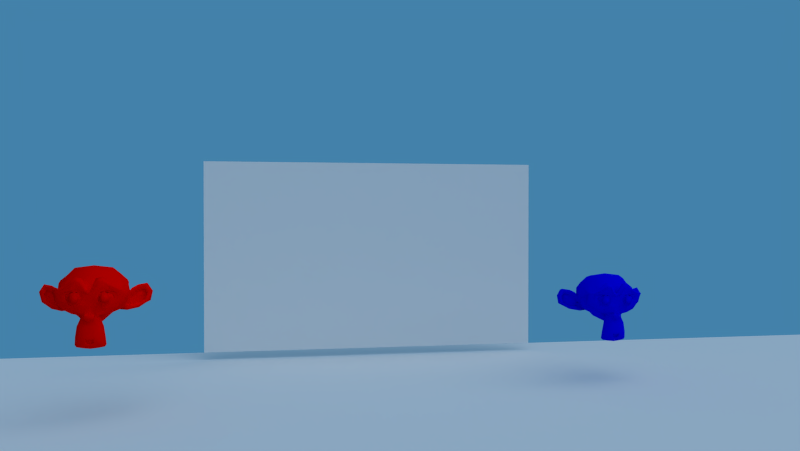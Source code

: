 # Source: ImageViewport.blend  (saved by Blender 2.78.4; exported with 4.5.12 LTS)
import bpy
from mathutils import Matrix  # noqa: F401  (used for matrix-valued properties, if any)

bpy.ops.wm.read_factory_settings(use_empty=True)
scene = bpy.context.scene
scene.name = 'Scene'

# ---- collections
col_collection_1 = bpy.data.collections.new('Collection 1'); scene.collection.children.link(col_collection_1)

# ---- materials (node trees are filled in below, after node groups)
mat_material_001 = bpy.data.materials.new('Material.001')
mat_material_001.alpha_threshold = 0.0
mat_material_001.use_transparent_shadow = False
mat_material_001.diffuse_color = (1.0, 0.0, 0.0, 1.0)
mat_material_001.roughness = 0.5
mat_material_001.line_color = (0.0, 0.0, 0.0, 1.0)
mat_material_002 = bpy.data.materials.new('Material.002')
mat_material_002.alpha_threshold = 0.0
mat_material_002.use_transparent_shadow = False
mat_material_002.diffuse_color = (0.0, 0.0, 0.8, 1.0)
mat_material_002.roughness = 0.5
mat_material_002.line_color = (0.0, 0.0, 0.0, 1.0)
mat_screen = bpy.data.materials.new('Screen')
mat_screen.alpha_threshold = 0.0
mat_screen.use_transparent_shadow = False
mat_screen.roughness = 0.5
mat_screen.line_color = (0.0, 0.0, 0.0, 1.0)
mat_floor = bpy.data.materials.new('Floor')
mat_floor.alpha_threshold = 0.0
mat_floor.use_transparent_shadow = False
mat_floor.roughness = 0.5
mat_floor.line_color = (0.0, 0.0, 0.0, 1.0)

# ---- material node trees

# ---- world
world_world = bpy.data.worlds.new('World'); scene.world = world_world
world_world.color = (0.05656, 0.2208, 0.4)
world_world.use_sun_shadow = False
world_world.sun_shadow_jitter_overblur = 0.0
world_world.cycles.sampling_method = 'NONE'
world_world.cycles.sample_map_resolution = 256

# ---- cameras
cam_camera = bpy.data.cameras.new('Camera')
cam_camera.passepartout_alpha = 0.2
cam_camera.clip_end = 100.0
cam_camera.lens = 35.0
cam_camera.sensor_width = 32.0
cam_camera.sensor_height = 18.0
cam_camera.ortho_scale = 7.314
cam_camera.show_passepartout = False
cam_camera.show_safe_areas = True
cam_camera.dof.focus_distance = 0.0
cam_camera.dof.aperture_fstop = 128.0

# ---- lights
light_spot_001 = bpy.data.lights.new('Spot.001', 'SUN')
light_spot_001.transmission_factor = 0.0
light_spot_001.cutoff_distance = 30.0
light_spot_001.angle = 1.571
light_spot_001.energy = 1.0
light_spot_001.shadow_buffer_clip_start = 1.001
light_spot_001.shadow_soft_size = 1.0
light_spot_001.shadow_cascade_max_distance = 1000.0
light_spot_001.cycles.use_multiple_importance_sampling = False

# ---- meshes
me_suzanne_001 = bpy.data.meshes.new('Suzanne.001')
me_suzanne_001.from_pydata([(0.4375, -0.3709, 0.4226), (-0.4375, -0.3709, 0.4226), (0.5, -0.2928, 0.3523), (-0.5, -0.2928, 0.3523), (0.5469, -0.1834, 0.3132), (-0.5469, -0.1834, 0.3132), (0.3516, -0.2225, 0.2351), (-0.3516, -0.2225, 0.2351), (0.3516, -0.3241, 0.2898), (-0.3516, -0.3241, 0.2898), (0.3516, -0.3866, 0.3913), (-0.3516, -0.3866, 0.3913), (0.2734, -0.4022, 0.4226), (-0.2734, -0.4022, 0.4226), (0.2031, -0.3475, 0.3523), (-0.2031, -0.3475, 0.3523), (0.1562, -0.2537, 0.3132), (-0.1562, -0.2537, 0.3132), (0.07812, -0.2616, 0.5007), (-0.07812, -0.2616, 0.5007), (0.1406, -0.3475, 0.5007), (-0.1406, -0.3475, 0.5007), (0.2422, -0.4022, 0.5007), (-0.2422, -0.4022, 0.5007), (0.2734, -0.4022, 0.5867), (-0.2734, -0.4022, 0.5867), (0.2031, -0.3475, 0.6492), (-0.2031, -0.3475, 0.6492), (0.1562, -0.2537, 0.696), (-0.1562, -0.2537, 0.696), (0.3516, -0.2225, 0.7742), (-0.3516, -0.2225, 0.7742), (0.3516, -0.3241, 0.7117), (-0.3516, -0.3241, 0.7117), (0.3516, -0.3866, 0.6179), (-0.3516, -0.3866, 0.6179), (0.4375, -0.3709, 0.5867), (-0.4375, -0.3709, 0.5867), (0.5, -0.2928, 0.6492), (-0.5, -0.2928, 0.6492), (0.5469, -0.1834, 0.696), (-0.5469, -0.1834, 0.696), (0.625, -0.1678, 0.5007), (-0.625, -0.1678, 0.5007), (0.5625, -0.2772, 0.5007), (-0.5625, -0.2772, 0.5007), (0.4688, -0.3631, 0.5007), (-0.4688, -0.3631, 0.5007), (0.4766, -0.3787, 0.5007), (-0.4766, -0.3787, 0.5007), (0.4453, -0.3866, 0.5945), (-0.4453, -0.3866, 0.5945), (0.3516, -0.41, 0.6335), (-0.3516, -0.41, 0.6335), (0.2656, -0.4256, 0.5945), (-0.2656, -0.4256, 0.5945), (0.2266, -0.4256, 0.5007), (-0.2266, -0.4256, 0.5007), (0.2656, -0.4256, 0.4148), (-0.2656, -0.4256, 0.4148), (0.3516, -0.4334, 0.5007), (-0.3516, -0.4334, 0.5007), (0.3516, -0.41, 0.3757), (-0.3516, -0.41, 0.3757), (0.4453, -0.3866, 0.4148), (-0.4453, -0.3866, 0.4148), (0.0, -0.3475, 0.6882), (0.0, -0.4256, 0.6101), (0.0, -0.3397, -0.4212), (0.0, -0.3866, -0.06178), (0.0, -0.4022, 0.07104), (0.0, -0.3241, -0.5149), (0.0, -0.2069, 0.6648), (0.0, -0.1756, 0.8288), (0.0, 0.9416, 1.157), (0.0, 1.246, 0.821), (0.0, 1.223, 0.3288), (0.0, 0.7463, -0.1243), (0.2031, -0.1678, 0.07104), (-0.2031, -0.1678, 0.07104), (0.3125, -0.1756, -0.179), (-0.3125, -0.1756, -0.179), (0.3516, -0.1756, -0.4368), (-0.3516, -0.1756, -0.4368), (0.3672, -0.1366, -0.6321), (-0.3672, -0.1366, -0.6321), (0.3281, -0.1287, -0.6868), (-0.3281, -0.1287, -0.6868), (0.1797, -0.16, -0.7102), (-0.1797, -0.16, -0.7102), (0.0, -0.1834, -0.7258), (0.4375, -0.1366, 0.1179), (-0.4375, -0.1366, 0.1179), (0.6328, -0.1444, 0.2195), (-0.6328, -0.1444, 0.2195), (0.8281, -0.05062, 0.407), (-0.8281, -0.05062, 0.407), (0.8594, -0.1991, 0.6882), (-0.8594, -0.1991, 0.6882), (0.7109, -0.2303, 0.7429), (-0.7109, -0.2303, 0.7429), (0.4922, -0.2928, 0.8601), (-0.4922, -0.2928, 0.8601), (0.3203, -0.3397, 1.016), (-0.3203, -0.3397, 1.016), (0.1562, -0.3631, 0.9773), (-0.1562, -0.3631, 0.9773), (0.0625, -0.3553, 0.7507), (-0.0625, -0.3553, 0.7507), (0.1641, -0.3787, 0.6726), (-0.1641, -0.3787, 0.6726), (0.125, -0.3709, 0.5632), (-0.125, -0.3709, 0.5632), (0.2031, -0.3475, 0.3523), (-0.2031, -0.3475, 0.3523), (0.375, -0.3084, 0.2742), (-0.375, -0.3084, 0.2742), (0.4922, -0.2772, 0.321), (-0.4922, -0.2772, 0.321), (0.625, -0.2537, 0.446), (-0.625, -0.2537, 0.446), (0.6406, -0.2537, 0.5554), (-0.6406, -0.2537, 0.5554), (0.6016, -0.2694, 0.6335), (-0.6016, -0.2694, 0.6335), (0.4297, -0.3241, 0.696), (-0.4297, -0.3241, 0.696), (0.25, -0.3631, 0.7273), (-0.25, -0.3631, 0.7273), (0.0, -0.3397, -0.5071), (0.1094, -0.3397, -0.4602), (-0.1094, -0.3397, -0.4602), (0.1172, -0.3162, -0.5774), (-0.1172, -0.3162, -0.5774), (0.0625, -0.3006, -0.6243), (-0.0625, -0.3006, -0.6243), (0.0, -0.2928, -0.6321), (0.0, -0.3553, 0.06322), (0.0, -0.3475, 0.1179), (0.1016, -0.3475, 0.1101), (-0.1016, -0.3475, 0.1101), (0.125, -0.3553, 0.03197), (-0.125, -0.3553, 0.03197), (0.08594, -0.3475, -0.03053), (-0.08594, -0.3475, -0.03053), (0.3984, -0.2772, 0.2117), (-0.3984, -0.2772, 0.2117), (0.6172, -0.2303, 0.3132), (-0.6172, -0.2303, 0.3132), (0.7266, -0.2069, 0.4617), (-0.7266, -0.2069, 0.4617), (0.7422, -0.2616, 0.6335), (-0.7422, -0.2616, 0.6335), (0.6875, -0.3319, 0.6726), (-0.6875, -0.3319, 0.6726), (0.4375, -0.4022, 0.8054), (-0.4375, -0.4022, 0.8054), (0.3125, -0.4412, 0.8992), (-0.3125, -0.4412, 0.8992), (0.2031, -0.4569, 0.8757), (-0.2031, -0.4569, 0.8757), (0.1016, -0.4491, 0.6882), (-0.1016, -0.4491, 0.6882), (0.125, -0.4178, 0.157), (-0.125, -0.4178, 0.157), (0.2109, -0.3162, -0.1868), (-0.2109, -0.3162, -0.1868), (0.25, -0.2928, -0.4446), (-0.25, -0.2928, -0.4446), (0.2656, -0.2694, -0.5618), (-0.2656, -0.2694, -0.5618), (0.2344, -0.2381, -0.6555), (-0.2344, -0.2381, -0.6555), (0.1641, -0.2381, -0.6712), (-0.1641, -0.2381, -0.6712), (0.0, -0.2459, -0.6868), (0.0, -0.3319, 0.3054), (0.0, -0.3709, 0.4695), (0.3281, -0.3475, 0.7351), (-0.3281, -0.3475, 0.7351), (0.1641, -0.3553, 0.3992), (-0.1641, -0.3553, 0.3992), (0.1328, -0.3631, 0.4695), (-0.1328, -0.3631, 0.4695), (0.1172, -0.3397, -0.429), (-0.1172, -0.3397, -0.429), (0.07812, -0.3553, -0.1868), (-0.07812, -0.3553, -0.1868), (0.0, -0.3553, -0.1868), (0.0, -0.3475, -0.06959), (0.09375, -0.3866, -0.0149), (-0.09375, -0.3866, -0.0149), (0.1328, -0.4022, 0.03197), (-0.1328, -0.4022, 0.03197), (0.1094, -0.3866, 0.1257), (-0.1094, -0.3866, 0.1257), (0.03906, -0.3866, 0.1335), (-0.03906, -0.3866, 0.1335), (0.0, -0.4334, 0.05541), (0.04688, -0.4178, 0.1101), (-0.04688, -0.4178, 0.1101), (0.09375, -0.4178, 0.1023), (-0.09375, -0.4178, 0.1023), (0.1094, -0.4334, 0.03197), (-0.1094, -0.4334, 0.03197), (0.07812, -0.41, 0.008537), (-0.07812, -0.41, 0.008537), (0.0, -0.41, -0.03053), (0.2578, -0.16, -0.05396), (-0.2578, -0.16, -0.05396), (0.1641, -0.3162, 0.01635), (-0.1641, -0.3162, 0.01635), (0.1797, -0.3162, -0.05396), (-0.1797, -0.3162, -0.05396), (0.2344, -0.16, 0.008537), (-0.2344, -0.16, 0.008537), (0.0, -0.2928, -0.6165), (0.04688, -0.2928, -0.6087), (-0.04688, -0.2928, -0.6087), (0.09375, -0.3162, -0.5618), (-0.09375, -0.3162, -0.5618), (0.09375, -0.3319, -0.4837), (-0.09375, -0.3319, -0.4837), (0.0, -0.2616, -0.5227), (0.09375, -0.2694, -0.4915), (-0.09375, -0.2694, -0.4915), (0.09375, -0.2459, -0.554), (-0.09375, -0.2459, -0.554), (0.04688, -0.2381, -0.593), (-0.04688, -0.2381, -0.593), (0.0, -0.2381, -0.6008), (0.1719, -0.3866, 0.4773), (-0.1719, -0.3866, 0.4773), (0.1875, -0.3787, 0.4148), (-0.1875, -0.3787, 0.4148), (0.3359, -0.3631, 0.6882), (-0.3359, -0.3631, 0.6882), (0.2734, -0.3787, 0.6804), (-0.2734, -0.3787, 0.6804), (0.4219, -0.3787, 0.657), (-0.4219, -0.3787, 0.657), (0.5625, -0.3006, 0.6101), (-0.5625, -0.3006, 0.6101), (0.5859, -0.2928, 0.5476), (-0.5859, -0.2928, 0.5476), (0.5781, -0.285, 0.4538), (-0.5781, -0.285, 0.4538), (0.4766, -0.3241, 0.3601), (-0.4766, -0.3241, 0.3601), (0.375, -0.3475, 0.321), (-0.375, -0.3475, 0.321), (0.2266, -0.3866, 0.3679), (-0.2266, -0.3866, 0.3679), (0.1797, -0.3866, 0.5554), (-0.1797, -0.3866, 0.5554), (0.2109, -0.3866, 0.6335), (-0.2109, -0.3866, 0.6335), (0.2344, -0.3631, 0.6179), (-0.2344, -0.3631, 0.6179), (0.1953, -0.3631, 0.5554), (-0.1953, -0.3631, 0.5554), (0.2422, -0.3631, 0.3835), (-0.2422, -0.3631, 0.3835), (0.375, -0.3319, 0.3445), (-0.375, -0.3319, 0.3445), (0.4609, -0.3084, 0.3757), (-0.4609, -0.3084, 0.3757), (0.5469, -0.2772, 0.4695), (-0.5469, -0.2772, 0.4695), (0.5547, -0.2772, 0.5398), (-0.5547, -0.2772, 0.5398), (0.5312, -0.285, 0.5945), (-0.5312, -0.285, 0.5945), (0.4141, -0.3553, 0.6492), (-0.4141, -0.3553, 0.6492), (0.2812, -0.3709, 0.657), (-0.2812, -0.3709, 0.657), (0.3359, -0.3553, 0.6648), (-0.3359, -0.3553, 0.6648), (0.2031, -0.3553, 0.4304), (-0.2031, -0.3553, 0.4304), (0.1953, -0.3553, 0.4851), (-0.1953, -0.3553, 0.4851), (0.1094, -0.2147, 0.7195), (-0.1094, -0.2147, 0.7195), (0.1953, -0.2225, 0.9226), (-0.1953, -0.2225, 0.9226), (0.3359, -0.1991, 0.946), (-0.3359, -0.1991, 0.946), (0.4844, -0.16, 0.8132), (-0.4844, -0.16, 0.8132), (0.6797, -0.09749, 0.7117), (-0.6797, -0.09749, 0.7117), (0.7969, -0.06624, 0.6648), (-0.7969, -0.06624, 0.6648), (0.7734, 0.01969, 0.4226), (-0.7734, 0.01969, 0.4226), (0.6016, -0.01937, 0.2585), (-0.6016, -0.01937, 0.2585), (0.4375, -0.07406, 0.1648), (-0.4375, -0.07406, 0.1648), (0.0, 0.1056, 1.157), (0.0, 0.4728, 1.243), (0.0, 1.067, 0.06322), (0.0, 0.2072, -0.2024), (0.0, -0.06624, -0.718), (0.0, 0.05094, -0.5462), (0.0, 0.07438, -0.3118), (0.0, 0.1134, -0.2258), (0.8516, 0.34, 0.4929), (-0.8516, 0.34, 0.4929), (0.8594, 0.4416, 0.5788), (-0.8594, 0.4416, 0.5788), (0.7734, 0.8322, 0.5242), (-0.7734, 0.8322, 0.5242), (0.4609, 1.098, 0.696), (-0.4609, 1.098, 0.696), (0.7344, 0.3244, 0.2117), (-0.7344, 0.3244, 0.2117), (0.5938, 0.5588, 0.1335), (-0.5938, 0.5588, 0.1335), (0.6406, 0.8244, 0.2507), (-0.6406, 0.8244, 0.2507), (0.3359, 1.059, 0.3132), (-0.3359, 1.059, 0.3132), (0.2344, -0.01156, -0.09303), (-0.2344, -0.01156, -0.09303), (0.1797, 0.1369, -0.1555), (-0.1797, 0.1369, -0.1555), (0.2891, 0.01188, -0.4524), (-0.2891, 0.01188, -0.4524), (0.25, 0.004068, -0.2415), (-0.25, 0.004068, -0.2415), (0.3281, -0.003745, -0.6555), (-0.3281, -0.003745, -0.6555), (0.1406, 0.02751, -0.4993), (-0.1406, 0.02751, -0.4993), (0.125, 0.03532, -0.2805), (-0.125, 0.03532, -0.2805), (0.1641, -0.04281, -0.6868), (-0.1641, -0.04281, -0.6868), (0.2188, -0.03499, -0.02271), (-0.2188, -0.03499, -0.02271), (0.2109, -0.07406, 0.03197), (-0.2109, -0.07406, 0.03197), (0.2031, -0.1053, 0.08666), (-0.2031, -0.1053, 0.08666), (0.2109, 0.2306, -0.1321), (-0.2109, 0.2306, -0.1321), (0.2969, 0.6603, -0.05396), (-0.2969, 0.6603, -0.05396), (0.3438, 0.9338, 0.1101), (-0.3438, 0.9338, 0.1101), (0.4531, 0.7775, 1.126), (-0.4531, 0.7775, 1.126), (0.4531, 0.465, 1.188), (-0.4531, 0.465, 1.188), (0.4531, 0.1603, 1.11), (-0.4531, 0.1603, 1.11), (0.4609, -0.03499, 0.782), (-0.4609, -0.03499, 0.782), (0.7266, 0.05876, 0.6648), (-0.7266, 0.05876, 0.6648), (0.6328, 0.1134, 0.7117), (-0.6328, 0.1134, 0.7117), (0.6406, 0.34, 0.9617), (-0.6406, 0.34, 0.9617), (0.7969, 0.2697, 0.821), (-0.7969, 0.2697, 0.821), (0.7969, 0.5119, 0.8757), (-0.7969, 0.5119, 0.8757), (0.6406, 0.59, 1.009), (-0.6406, 0.59, 1.009), (0.6406, 0.84, 0.9382), (-0.6406, 0.84, 0.9382), (0.7969, 0.7541, 0.7976), (-0.7969, 0.7541, 0.7976), (0.6172, 0.9806, 0.5867), (-0.6172, 0.9806, 0.5867), (0.4844, 0.9416, 0.282), (-0.4844, 0.9416, 0.282), (0.8203, 0.5978, 0.5867), (-0.8203, 0.5978, 0.5867), (0.4062, 0.2463, 0.08666), (-0.4062, 0.2463, 0.08666), (0.4297, 0.6056, 0.06322), (-0.4297, 0.6056, 0.06322), (0.8906, 0.6291, 0.6648), (-0.8906, 0.6291, 0.6648), (0.7734, 0.5197, 0.1179), (-0.7734, 0.5197, 0.1179), (1.039, 0.7228, 0.157), (-1.039, 0.7228, 0.157), (1.281, 0.8244, 0.3132), (-1.281, 0.8244, 0.3132), (1.352, 0.8166, 0.5788), (-1.352, 0.8166, 0.5788), (1.234, 0.8166, 0.7663), (-1.234, 0.8166, 0.7663), (1.023, 0.7072, 0.7351), (-1.023, 0.7072, 0.7351), (1.016, 0.6838, 0.6726), (-1.016, 0.6838, 0.6726), (1.188, 0.7853, 0.696), (-1.188, 0.7853, 0.696), (1.266, 0.8009, 0.5476), (-1.266, 0.8009, 0.5476), (1.211, 0.8009, 0.3367), (-1.211, 0.8009, 0.3367), (1.031, 0.6994, 0.2195), (-1.031, 0.6994, 0.2195), (0.8281, 0.5275, 0.1882), (-0.8281, 0.5275, 0.1882), (0.9219, 0.6134, 0.6179), (-0.9219, 0.6134, 0.6179), (0.9453, 0.6838, 0.5632), (-0.9453, 0.6838, 0.5632), (0.8828, 0.6056, 0.2351), (-0.8828, 0.6056, 0.2351), (1.039, 0.7619, 0.2585), (-1.039, 0.7619, 0.2585), (1.188, 0.84, 0.3523), (-1.188, 0.84, 0.3523), (1.234, 0.84, 0.5085), (-1.234, 0.84, 0.5085), (1.172, 0.8322, 0.6179), (-1.172, 0.8322, 0.6179), (1.023, 0.7541, 0.6023), (-1.023, 0.7541, 0.6023), (0.8438, 0.6056, 0.5476), (-0.8438, 0.6056, 0.5476), (0.8359, 0.6681, 0.4304), (-0.8359, 0.6681, 0.4304), (0.7578, 0.6681, 0.3523), (-0.7578, 0.6681, 0.3523), (0.8203, 0.6681, 0.3445), (-0.8203, 0.6681, 0.3445), (0.8438, 0.6681, 0.2742), (-0.8438, 0.6681, 0.2742), (0.8125, 0.6681, 0.2429), (-0.8125, 0.6681, 0.2429), (0.7266, 0.465, 0.2585), (-0.7266, 0.465, 0.2585), (0.7188, 0.5666, 0.2351), (-0.7188, 0.5666, 0.2351), (0.7188, 0.5822, 0.2976), (-0.7188, 0.5822, 0.2976), (0.7969, 0.6056, 0.4617), (-0.7969, 0.6056, 0.4617), (0.8906, 0.6603, 0.5007), (-0.8906, 0.6603, 0.5007), (0.8906, 0.715, 0.4929), (-0.8906, 0.715, 0.4929), (0.8125, 0.715, 0.2429), (-0.8125, 0.715, 0.2429), (0.8516, 0.715, 0.2742), (-0.8516, 0.715, 0.2742), (0.8281, 0.715, 0.3367), (-0.8281, 0.715, 0.3367), (0.7656, 0.715, 0.3523), (-0.7656, 0.715, 0.3523), (0.8438, 0.715, 0.4304), (-0.8438, 0.715, 0.4304), (1.039, 0.8088, 0.5867), (-1.039, 0.8088, 0.5867), (1.188, 0.8791, 0.6023), (-1.188, 0.8791, 0.6023), (1.258, 0.8869, 0.5007), (-1.258, 0.8869, 0.5007), (1.211, 0.8791, 0.3445), (-1.211, 0.8791, 0.3445), (1.047, 0.8166, 0.2585), (-1.047, 0.8166, 0.2585), (0.8828, 0.6603, 0.2429), (-0.8828, 0.6603, 0.2429), (0.9531, 0.7384, 0.5476), (-0.9531, 0.7384, 0.5476), (0.8906, 0.7228, 0.3679), (-0.8906, 0.7228, 0.3679), (0.9375, 0.7306, 0.321), (-0.9375, 0.7306, 0.321), (1.0, 0.7619, 0.3835), (-1.0, 0.7619, 0.3835), (0.9609, 0.7463, 0.4304), (-0.9609, 0.7463, 0.4304), (1.016, 0.7697, 0.4929), (-1.016, 0.7697, 0.4929), (1.055, 0.7775, 0.446), (-1.055, 0.7775, 0.446), (1.109, 0.7853, 0.4695), (-1.109, 0.7853, 0.4695), (1.086, 0.7853, 0.532), (-1.086, 0.7853, 0.532), (1.023, 0.8791, 0.696), (-1.023, 0.8791, 0.696), (1.25, 0.9416, 0.7273), (-1.25, 0.9416, 0.7273), (1.367, 0.8947, 0.5554), (-1.367, 0.8947, 0.5554), (1.312, 0.9259, 0.3132), (-1.312, 0.9259, 0.3132), (1.039, 0.8869, 0.1726), (-1.039, 0.8869, 0.1726), (0.7891, 0.7228, 0.1335), (-0.7891, 0.7228, 0.1335), (0.8594, 0.7775, 0.6413), (-0.8594, 0.7775, 0.6413)], [], [(46, 0, 2, 44), (3, 1, 47, 45), (44, 2, 4, 42), (5, 3, 45, 43), (2, 8, 6, 4), (7, 9, 3, 5), (0, 10, 8, 2), (9, 11, 1, 3), (10, 12, 14, 8), (15, 13, 11, 9), (8, 14, 16, 6), (17, 15, 9, 7), (14, 20, 18, 16), (19, 21, 15, 17), (12, 22, 20, 14), (21, 23, 13, 15), (22, 24, 26, 20), (27, 25, 23, 21), (20, 26, 28, 18), (29, 27, 21, 19), (26, 32, 30, 28), (31, 33, 27, 29), (24, 34, 32, 26), (33, 35, 25, 27), (34, 36, 38, 32), (39, 37, 35, 33), (32, 38, 40, 30), (41, 39, 33, 31), (38, 44, 42, 40), (43, 45, 39, 41), (36, 46, 44, 38), (45, 47, 37, 39), (46, 36, 50, 48), (51, 37, 47, 49), (36, 34, 52, 50), (53, 35, 37, 51), (34, 24, 54, 52), (55, 25, 35, 53), (24, 22, 56, 54), (57, 23, 25, 55), (22, 12, 58, 56), (59, 13, 23, 57), (12, 10, 62, 58), (63, 11, 13, 59), (10, 0, 64, 62), (65, 1, 11, 63), (0, 46, 48, 64), (49, 47, 1, 65), (60, 64, 48), (49, 65, 61), (62, 64, 60), (61, 65, 63), (60, 58, 62), (63, 59, 61), (60, 56, 58), (59, 57, 61), (60, 54, 56), (57, 55, 61), (60, 52, 54), (55, 53, 61), (60, 50, 52), (53, 51, 61), (60, 48, 50), (51, 49, 61), (88, 173, 175, 90), (175, 174, 89, 90), (86, 171, 173, 88), (174, 172, 87, 89), (84, 169, 171, 86), (172, 170, 85, 87), (82, 167, 169, 84), (170, 168, 83, 85), (80, 165, 167, 82), (168, 166, 81, 83), (78, 91, 145, 163), (146, 92, 79, 164), (91, 93, 147, 145), (148, 94, 92, 146), (93, 95, 149, 147), (150, 96, 94, 148), (95, 97, 151, 149), (152, 98, 96, 150), (97, 99, 153, 151), (154, 100, 98, 152), (99, 101, 155, 153), (156, 102, 100, 154), (101, 103, 157, 155), (158, 104, 102, 156), (103, 105, 159, 157), (160, 106, 104, 158), (105, 107, 161, 159), (162, 108, 106, 160), (107, 66, 67, 161), (67, 66, 108, 162), (109, 127, 159, 161), (160, 128, 110, 162), (127, 178, 157, 159), (158, 179, 128, 160), (125, 155, 157, 178), (158, 156, 126, 179), (123, 153, 155, 125), (156, 154, 124, 126), (121, 151, 153, 123), (154, 152, 122, 124), (119, 149, 151, 121), (152, 150, 120, 122), (117, 147, 149, 119), (150, 148, 118, 120), (115, 145, 147, 117), (148, 146, 116, 118), (113, 163, 145, 115), (146, 164, 114, 116), (113, 180, 176, 163), (176, 181, 114, 164), (109, 161, 67, 111), (67, 162, 110, 112), (111, 67, 177, 182), (177, 67, 112, 183), (176, 180, 182, 177), (183, 181, 176, 177), (134, 136, 175, 173), (175, 136, 135, 174), (132, 134, 173, 171), (174, 135, 133, 172), (130, 132, 171, 169), (172, 133, 131, 170), (165, 186, 184, 167), (185, 187, 166, 168), (130, 169, 167, 184), (168, 170, 131, 185), (143, 189, 188, 186), (188, 189, 144, 187), (184, 186, 188, 68), (188, 187, 185, 68), (129, 130, 184, 68), (185, 131, 129, 68), (141, 192, 190, 143), (191, 193, 142, 144), (139, 194, 192, 141), (193, 195, 140, 142), (138, 196, 194, 139), (195, 197, 138, 140), (137, 70, 196, 138), (197, 70, 137, 138), (189, 143, 190, 69), (191, 144, 189, 69), (69, 190, 205, 207), (206, 191, 69, 207), (70, 198, 199, 196), (200, 198, 70, 197), (196, 199, 201, 194), (202, 200, 197, 195), (194, 201, 203, 192), (204, 202, 195, 193), (192, 203, 205, 190), (206, 204, 193, 191), (198, 203, 201, 199), (202, 204, 198, 200), (198, 207, 205, 203), (206, 207, 198, 204), (138, 139, 163, 176), (164, 140, 138, 176), (139, 141, 210, 163), (211, 142, 140, 164), (141, 143, 212, 210), (213, 144, 142, 211), (143, 186, 165, 212), (166, 187, 144, 213), (80, 208, 212, 165), (213, 209, 81, 166), (208, 214, 210, 212), (211, 215, 209, 213), (78, 163, 210, 214), (211, 164, 79, 215), (130, 129, 71, 221), (71, 129, 131, 222), (132, 130, 221, 219), (222, 131, 133, 220), (134, 132, 219, 217), (220, 133, 135, 218), (136, 134, 217, 216), (218, 135, 136, 216), (216, 217, 228, 230), (229, 218, 216, 230), (217, 219, 226, 228), (227, 220, 218, 229), (219, 221, 224, 226), (225, 222, 220, 227), (221, 71, 223, 224), (223, 71, 222, 225), (223, 230, 228, 224), (229, 230, 223, 225), (224, 228, 226), (227, 229, 225), (182, 180, 233, 231), (234, 181, 183, 232), (111, 182, 231, 253), (232, 183, 112, 254), (109, 111, 253, 255), (254, 112, 110, 256), (180, 113, 251, 233), (252, 114, 181, 234), (113, 115, 249, 251), (250, 116, 114, 252), (115, 117, 247, 249), (248, 118, 116, 250), (117, 119, 245, 247), (246, 120, 118, 248), (119, 121, 243, 245), (244, 122, 120, 246), (121, 123, 241, 243), (242, 124, 122, 244), (123, 125, 239, 241), (240, 126, 124, 242), (125, 178, 235, 239), (236, 179, 126, 240), (178, 127, 237, 235), (238, 128, 179, 236), (127, 109, 255, 237), (256, 110, 128, 238), (237, 255, 257, 275), (258, 256, 238, 276), (235, 237, 275, 277), (276, 238, 236, 278), (239, 235, 277, 273), (278, 236, 240, 274), (241, 239, 273, 271), (274, 240, 242, 272), (243, 241, 271, 269), (272, 242, 244, 270), (245, 243, 269, 267), (270, 244, 246, 268), (247, 245, 267, 265), (268, 246, 248, 266), (249, 247, 265, 263), (266, 248, 250, 264), (251, 249, 263, 261), (264, 250, 252, 262), (233, 251, 261, 279), (262, 252, 234, 280), (255, 253, 259, 257), (260, 254, 256, 258), (253, 231, 281, 259), (282, 232, 254, 260), (231, 233, 279, 281), (280, 234, 232, 282), (66, 107, 283, 72), (284, 108, 66, 72), (107, 105, 285, 283), (286, 106, 108, 284), (105, 103, 287, 285), (288, 104, 106, 286), (103, 101, 289, 287), (290, 102, 104, 288), (101, 99, 291, 289), (292, 100, 102, 290), (99, 97, 293, 291), (294, 98, 100, 292), (97, 95, 295, 293), (296, 96, 98, 294), (95, 93, 297, 295), (298, 94, 96, 296), (93, 91, 299, 297), (300, 92, 94, 298), (307, 308, 327, 337), (328, 308, 307, 338), (306, 307, 337, 335), (338, 307, 306, 336), (305, 306, 335, 339), (336, 306, 305, 340), (88, 90, 305, 339), (305, 90, 89, 340), (86, 88, 339, 333), (340, 89, 87, 334), (84, 86, 333, 329), (334, 87, 85, 330), (82, 84, 329, 331), (330, 85, 83, 332), (329, 335, 337, 331), (338, 336, 330, 332), (329, 333, 339, 335), (340, 334, 330, 336), (325, 331, 337, 327), (338, 332, 326, 328), (80, 82, 331, 325), (332, 83, 81, 326), (208, 341, 343, 214), (344, 342, 209, 215), (80, 325, 341, 208), (342, 326, 81, 209), (78, 214, 343, 345), (344, 215, 79, 346), (78, 345, 299, 91), (300, 346, 79, 92), (76, 323, 351, 303), (352, 324, 76, 303), (303, 351, 349, 77), (350, 352, 303, 77), (77, 349, 347, 304), (348, 350, 77, 304), (304, 347, 327, 308), (328, 348, 304, 308), (325, 327, 347, 341), (348, 328, 326, 342), (295, 297, 317, 309), (318, 298, 296, 310), (75, 315, 323, 76), (324, 316, 75, 76), (301, 357, 355, 302), (356, 358, 301, 302), (302, 355, 353, 74), (354, 356, 302, 74), (74, 353, 315, 75), (316, 354, 74, 75), (291, 293, 361, 363), (362, 294, 292, 364), (363, 361, 367, 365), (368, 362, 364, 366), (365, 367, 369, 371), (370, 368, 366, 372), (371, 369, 375, 373), (376, 370, 372, 374), (313, 377, 373, 375), (374, 378, 314, 376), (315, 353, 373, 377), (374, 354, 316, 378), (353, 355, 371, 373), (372, 356, 354, 374), (355, 357, 365, 371), (366, 358, 356, 372), (357, 359, 363, 365), (364, 360, 358, 366), (289, 291, 363, 359), (364, 292, 290, 360), (73, 359, 357, 301), (358, 360, 73, 301), (283, 285, 287, 289), (288, 286, 284, 290), (283, 289, 359, 73), (360, 290, 284, 73), (72, 283, 73), (73, 284, 72), (293, 295, 309, 361), (310, 296, 294, 362), (309, 311, 367, 361), (368, 312, 310, 362), (311, 381, 369, 367), (370, 382, 312, 368), (313, 375, 369, 381), (370, 376, 314, 382), (347, 349, 385, 383), (386, 350, 348, 384), (317, 383, 385, 319), (386, 384, 318, 320), (297, 299, 383, 317), (384, 300, 298, 318), (299, 343, 341, 383), (342, 344, 300, 384), (341, 347, 383), (384, 348, 342), (299, 345, 343), (344, 346, 300), (313, 321, 379, 377), (380, 322, 314, 378), (315, 377, 379, 323), (380, 378, 316, 324), (319, 385, 379, 321), (380, 386, 320, 322), (349, 351, 379, 385), (380, 352, 350, 386), (323, 379, 351), (352, 380, 324), (399, 387, 413, 401), (414, 388, 400, 402), (399, 401, 403, 397), (404, 402, 400, 398), (397, 403, 405, 395), (406, 404, 398, 396), (395, 405, 407, 393), (408, 406, 396, 394), (393, 407, 409, 391), (410, 408, 394, 392), (391, 409, 411, 389), (412, 410, 392, 390), (409, 419, 417, 411), (418, 420, 410, 412), (407, 421, 419, 409), (420, 422, 408, 410), (405, 423, 421, 407), (422, 424, 406, 408), (403, 425, 423, 405), (424, 426, 404, 406), (401, 427, 425, 403), (426, 428, 402, 404), (401, 413, 415, 427), (416, 414, 402, 428), (317, 319, 443, 441), (444, 320, 318, 442), (319, 389, 411, 443), (412, 390, 320, 444), (309, 317, 441, 311), (442, 318, 310, 312), (381, 429, 413, 387), (414, 430, 382, 388), (411, 417, 439, 443), (440, 418, 412, 444), (437, 445, 443, 439), (444, 446, 438, 440), (433, 445, 437, 435), (438, 446, 434, 436), (431, 447, 445, 433), (446, 448, 432, 434), (429, 447, 431, 449), (432, 448, 430, 450), (413, 429, 449, 415), (450, 430, 414, 416), (311, 447, 429, 381), (430, 448, 312, 382), (311, 441, 445, 447), (446, 442, 312, 448), (441, 443, 445), (446, 444, 442), (415, 449, 451, 475), (452, 450, 416, 476), (449, 431, 461, 451), (462, 432, 450, 452), (431, 433, 459, 461), (460, 434, 432, 462), (433, 435, 457, 459), (458, 436, 434, 460), (435, 437, 455, 457), (456, 438, 436, 458), (437, 439, 453, 455), (454, 440, 438, 456), (439, 417, 473, 453), (474, 418, 440, 454), (427, 415, 475, 463), (476, 416, 428, 464), (425, 427, 463, 465), (464, 428, 426, 466), (423, 425, 465, 467), (466, 426, 424, 468), (421, 423, 467, 469), (468, 424, 422, 470), (419, 421, 469, 471), (470, 422, 420, 472), (417, 419, 471, 473), (472, 420, 418, 474), (457, 455, 479, 477), (480, 456, 458, 478), (477, 479, 481, 483), (482, 480, 478, 484), (483, 481, 487, 485), (488, 482, 484, 486), (485, 487, 489, 491), (490, 488, 486, 492), (463, 475, 485, 491), (486, 476, 464, 492), (451, 483, 485, 475), (486, 484, 452, 476), (451, 461, 477, 483), (478, 462, 452, 484), (457, 477, 461, 459), (462, 478, 458, 460), (453, 473, 479, 455), (480, 474, 454, 456), (471, 481, 479, 473), (480, 482, 472, 474), (469, 487, 481, 471), (482, 488, 470, 472), (467, 489, 487, 469), (488, 490, 468, 470), (465, 491, 489, 467), (490, 492, 466, 468), (463, 491, 465), (466, 492, 464), (391, 389, 503, 501), (504, 390, 392, 502), (393, 391, 501, 499), (502, 392, 394, 500), (395, 393, 499, 497), (500, 394, 396, 498), (397, 395, 497, 495), (498, 396, 398, 496), (399, 397, 495, 493), (496, 398, 400, 494), (387, 399, 493, 505), (494, 400, 388, 506), (493, 501, 503, 505), (504, 502, 494, 506), (493, 495, 499, 501), (500, 496, 494, 502), (495, 497, 499), (500, 498, 496), (313, 381, 387, 505), (388, 382, 314, 506), (313, 505, 503, 321), (504, 506, 314, 322), (319, 321, 503, 389), (504, 322, 320, 390)])
me_suzanne_001.polygons.foreach_set('use_smooth', [True] * 500)
me_suzanne_001.materials.append(mat_material_001)
me_suzanne_001.use_remesh_preserve_volume = False
me_suzanne_001.use_remesh_preserve_attributes = False
me_suzanne_001.use_mirror_vertex_groups = False
me_suzanne_001.update()
me_suzanne = bpy.data.meshes.new('Suzanne')
me_suzanne.from_pydata([(0.4375, -0.3709, 0.4226), (-0.4375, -0.3709, 0.4226), (0.5, -0.2928, 0.3523), (-0.5, -0.2928, 0.3523), (0.5469, -0.1834, 0.3132), (-0.5469, -0.1834, 0.3132), (0.3516, -0.2225, 0.2351), (-0.3516, -0.2225, 0.2351), (0.3516, -0.3241, 0.2898), (-0.3516, -0.3241, 0.2898), (0.3516, -0.3866, 0.3913), (-0.3516, -0.3866, 0.3913), (0.2734, -0.4022, 0.4226), (-0.2734, -0.4022, 0.4226), (0.2031, -0.3475, 0.3523), (-0.2031, -0.3475, 0.3523), (0.1562, -0.2537, 0.3132), (-0.1562, -0.2537, 0.3132), (0.07812, -0.2616, 0.5007), (-0.07812, -0.2616, 0.5007), (0.1406, -0.3475, 0.5007), (-0.1406, -0.3475, 0.5007), (0.2422, -0.4022, 0.5007), (-0.2422, -0.4022, 0.5007), (0.2734, -0.4022, 0.5867), (-0.2734, -0.4022, 0.5867), (0.2031, -0.3475, 0.6492), (-0.2031, -0.3475, 0.6492), (0.1562, -0.2537, 0.696), (-0.1562, -0.2537, 0.696), (0.3516, -0.2225, 0.7742), (-0.3516, -0.2225, 0.7742), (0.3516, -0.3241, 0.7117), (-0.3516, -0.3241, 0.7117), (0.3516, -0.3866, 0.6179), (-0.3516, -0.3866, 0.6179), (0.4375, -0.3709, 0.5867), (-0.4375, -0.3709, 0.5867), (0.5, -0.2928, 0.6492), (-0.5, -0.2928, 0.6492), (0.5469, -0.1834, 0.696), (-0.5469, -0.1834, 0.696), (0.625, -0.1678, 0.5007), (-0.625, -0.1678, 0.5007), (0.5625, -0.2772, 0.5007), (-0.5625, -0.2772, 0.5007), (0.4688, -0.3631, 0.5007), (-0.4688, -0.3631, 0.5007), (0.4766, -0.3787, 0.5007), (-0.4766, -0.3787, 0.5007), (0.4453, -0.3866, 0.5945), (-0.4453, -0.3866, 0.5945), (0.3516, -0.41, 0.6335), (-0.3516, -0.41, 0.6335), (0.2656, -0.4256, 0.5945), (-0.2656, -0.4256, 0.5945), (0.2266, -0.4256, 0.5007), (-0.2266, -0.4256, 0.5007), (0.2656, -0.4256, 0.4148), (-0.2656, -0.4256, 0.4148), (0.3516, -0.4334, 0.5007), (-0.3516, -0.4334, 0.5007), (0.3516, -0.41, 0.3757), (-0.3516, -0.41, 0.3757), (0.4453, -0.3866, 0.4148), (-0.4453, -0.3866, 0.4148), (0.0, -0.3475, 0.6882), (0.0, -0.4256, 0.6101), (0.0, -0.3397, -0.4212), (0.0, -0.3866, -0.06178), (0.0, -0.4022, 0.07104), (0.0, -0.3241, -0.5149), (0.0, -0.2069, 0.6648), (0.0, -0.1756, 0.8288), (0.0, 0.9416, 1.157), (0.0, 1.246, 0.821), (0.0, 1.223, 0.3288), (0.0, 0.7463, -0.1243), (0.2031, -0.1678, 0.07104), (-0.2031, -0.1678, 0.07104), (0.3125, -0.1756, -0.179), (-0.3125, -0.1756, -0.179), (0.3516, -0.1756, -0.4368), (-0.3516, -0.1756, -0.4368), (0.3672, -0.1366, -0.6321), (-0.3672, -0.1366, -0.6321), (0.3281, -0.1287, -0.6868), (-0.3281, -0.1287, -0.6868), (0.1797, -0.16, -0.7102), (-0.1797, -0.16, -0.7102), (0.0, -0.1834, -0.7258), (0.4375, -0.1366, 0.1179), (-0.4375, -0.1366, 0.1179), (0.6328, -0.1444, 0.2195), (-0.6328, -0.1444, 0.2195), (0.8281, -0.05062, 0.407), (-0.8281, -0.05062, 0.407), (0.8594, -0.1991, 0.6882), (-0.8594, -0.1991, 0.6882), (0.7109, -0.2303, 0.7429), (-0.7109, -0.2303, 0.7429), (0.4922, -0.2928, 0.8601), (-0.4922, -0.2928, 0.8601), (0.3203, -0.3397, 1.016), (-0.3203, -0.3397, 1.016), (0.1562, -0.3631, 0.9773), (-0.1562, -0.3631, 0.9773), (0.0625, -0.3553, 0.7507), (-0.0625, -0.3553, 0.7507), (0.1641, -0.3787, 0.6726), (-0.1641, -0.3787, 0.6726), (0.125, -0.3709, 0.5632), (-0.125, -0.3709, 0.5632), (0.2031, -0.3475, 0.3523), (-0.2031, -0.3475, 0.3523), (0.375, -0.3084, 0.2742), (-0.375, -0.3084, 0.2742), (0.4922, -0.2772, 0.321), (-0.4922, -0.2772, 0.321), (0.625, -0.2537, 0.446), (-0.625, -0.2537, 0.446), (0.6406, -0.2537, 0.5554), (-0.6406, -0.2537, 0.5554), (0.6016, -0.2694, 0.6335), (-0.6016, -0.2694, 0.6335), (0.4297, -0.3241, 0.696), (-0.4297, -0.3241, 0.696), (0.25, -0.3631, 0.7273), (-0.25, -0.3631, 0.7273), (0.0, -0.3397, -0.5071), (0.1094, -0.3397, -0.4602), (-0.1094, -0.3397, -0.4602), (0.1172, -0.3162, -0.5774), (-0.1172, -0.3162, -0.5774), (0.0625, -0.3006, -0.6243), (-0.0625, -0.3006, -0.6243), (0.0, -0.2928, -0.6321), (0.0, -0.3553, 0.06322), (0.0, -0.3475, 0.1179), (0.1016, -0.3475, 0.1101), (-0.1016, -0.3475, 0.1101), (0.125, -0.3553, 0.03197), (-0.125, -0.3553, 0.03197), (0.08594, -0.3475, -0.03053), (-0.08594, -0.3475, -0.03053), (0.3984, -0.2772, 0.2117), (-0.3984, -0.2772, 0.2117), (0.6172, -0.2303, 0.3132), (-0.6172, -0.2303, 0.3132), (0.7266, -0.2069, 0.4617), (-0.7266, -0.2069, 0.4617), (0.7422, -0.2616, 0.6335), (-0.7422, -0.2616, 0.6335), (0.6875, -0.3319, 0.6726), (-0.6875, -0.3319, 0.6726), (0.4375, -0.4022, 0.8054), (-0.4375, -0.4022, 0.8054), (0.3125, -0.4412, 0.8992), (-0.3125, -0.4412, 0.8992), (0.2031, -0.4569, 0.8757), (-0.2031, -0.4569, 0.8757), (0.1016, -0.4491, 0.6882), (-0.1016, -0.4491, 0.6882), (0.125, -0.4178, 0.157), (-0.125, -0.4178, 0.157), (0.2109, -0.3162, -0.1868), (-0.2109, -0.3162, -0.1868), (0.25, -0.2928, -0.4446), (-0.25, -0.2928, -0.4446), (0.2656, -0.2694, -0.5618), (-0.2656, -0.2694, -0.5618), (0.2344, -0.2381, -0.6555), (-0.2344, -0.2381, -0.6555), (0.1641, -0.2381, -0.6712), (-0.1641, -0.2381, -0.6712), (0.0, -0.2459, -0.6868), (0.0, -0.3319, 0.3054), (0.0, -0.3709, 0.4695), (0.3281, -0.3475, 0.7351), (-0.3281, -0.3475, 0.7351), (0.1641, -0.3553, 0.3992), (-0.1641, -0.3553, 0.3992), (0.1328, -0.3631, 0.4695), (-0.1328, -0.3631, 0.4695), (0.1172, -0.3397, -0.429), (-0.1172, -0.3397, -0.429), (0.07812, -0.3553, -0.1868), (-0.07812, -0.3553, -0.1868), (0.0, -0.3553, -0.1868), (0.0, -0.3475, -0.06959), (0.09375, -0.3866, -0.0149), (-0.09375, -0.3866, -0.0149), (0.1328, -0.4022, 0.03197), (-0.1328, -0.4022, 0.03197), (0.1094, -0.3866, 0.1257), (-0.1094, -0.3866, 0.1257), (0.03906, -0.3866, 0.1335), (-0.03906, -0.3866, 0.1335), (0.0, -0.4334, 0.05541), (0.04688, -0.4178, 0.1101), (-0.04688, -0.4178, 0.1101), (0.09375, -0.4178, 0.1023), (-0.09375, -0.4178, 0.1023), (0.1094, -0.4334, 0.03197), (-0.1094, -0.4334, 0.03197), (0.07812, -0.41, 0.008537), (-0.07812, -0.41, 0.008537), (0.0, -0.41, -0.03053), (0.2578, -0.16, -0.05396), (-0.2578, -0.16, -0.05396), (0.1641, -0.3162, 0.01635), (-0.1641, -0.3162, 0.01635), (0.1797, -0.3162, -0.05396), (-0.1797, -0.3162, -0.05396), (0.2344, -0.16, 0.008537), (-0.2344, -0.16, 0.008537), (0.0, -0.2928, -0.6165), (0.04688, -0.2928, -0.6087), (-0.04688, -0.2928, -0.6087), (0.09375, -0.3162, -0.5618), (-0.09375, -0.3162, -0.5618), (0.09375, -0.3319, -0.4837), (-0.09375, -0.3319, -0.4837), (0.0, -0.2616, -0.5227), (0.09375, -0.2694, -0.4915), (-0.09375, -0.2694, -0.4915), (0.09375, -0.2459, -0.554), (-0.09375, -0.2459, -0.554), (0.04688, -0.2381, -0.593), (-0.04688, -0.2381, -0.593), (0.0, -0.2381, -0.6008), (0.1719, -0.3866, 0.4773), (-0.1719, -0.3866, 0.4773), (0.1875, -0.3787, 0.4148), (-0.1875, -0.3787, 0.4148), (0.3359, -0.3631, 0.6882), (-0.3359, -0.3631, 0.6882), (0.2734, -0.3787, 0.6804), (-0.2734, -0.3787, 0.6804), (0.4219, -0.3787, 0.657), (-0.4219, -0.3787, 0.657), (0.5625, -0.3006, 0.6101), (-0.5625, -0.3006, 0.6101), (0.5859, -0.2928, 0.5476), (-0.5859, -0.2928, 0.5476), (0.5781, -0.285, 0.4538), (-0.5781, -0.285, 0.4538), (0.4766, -0.3241, 0.3601), (-0.4766, -0.3241, 0.3601), (0.375, -0.3475, 0.321), (-0.375, -0.3475, 0.321), (0.2266, -0.3866, 0.3679), (-0.2266, -0.3866, 0.3679), (0.1797, -0.3866, 0.5554), (-0.1797, -0.3866, 0.5554), (0.2109, -0.3866, 0.6335), (-0.2109, -0.3866, 0.6335), (0.2344, -0.3631, 0.6179), (-0.2344, -0.3631, 0.6179), (0.1953, -0.3631, 0.5554), (-0.1953, -0.3631, 0.5554), (0.2422, -0.3631, 0.3835), (-0.2422, -0.3631, 0.3835), (0.375, -0.3319, 0.3445), (-0.375, -0.3319, 0.3445), (0.4609, -0.3084, 0.3757), (-0.4609, -0.3084, 0.3757), (0.5469, -0.2772, 0.4695), (-0.5469, -0.2772, 0.4695), (0.5547, -0.2772, 0.5398), (-0.5547, -0.2772, 0.5398), (0.5312, -0.285, 0.5945), (-0.5312, -0.285, 0.5945), (0.4141, -0.3553, 0.6492), (-0.4141, -0.3553, 0.6492), (0.2812, -0.3709, 0.657), (-0.2812, -0.3709, 0.657), (0.3359, -0.3553, 0.6648), (-0.3359, -0.3553, 0.6648), (0.2031, -0.3553, 0.4304), (-0.2031, -0.3553, 0.4304), (0.1953, -0.3553, 0.4851), (-0.1953, -0.3553, 0.4851), (0.1094, -0.2147, 0.7195), (-0.1094, -0.2147, 0.7195), (0.1953, -0.2225, 0.9226), (-0.1953, -0.2225, 0.9226), (0.3359, -0.1991, 0.946), (-0.3359, -0.1991, 0.946), (0.4844, -0.16, 0.8132), (-0.4844, -0.16, 0.8132), (0.6797, -0.09749, 0.7117), (-0.6797, -0.09749, 0.7117), (0.7969, -0.06624, 0.6648), (-0.7969, -0.06624, 0.6648), (0.7734, 0.01969, 0.4226), (-0.7734, 0.01969, 0.4226), (0.6016, -0.01937, 0.2585), (-0.6016, -0.01937, 0.2585), (0.4375, -0.07406, 0.1648), (-0.4375, -0.07406, 0.1648), (0.0, 0.1056, 1.157), (0.0, 0.4728, 1.243), (0.0, 1.067, 0.06322), (0.0, 0.2072, -0.2024), (0.0, -0.06624, -0.718), (0.0, 0.05094, -0.5462), (0.0, 0.07438, -0.3118), (0.0, 0.1134, -0.2258), (0.8516, 0.34, 0.4929), (-0.8516, 0.34, 0.4929), (0.8594, 0.4416, 0.5788), (-0.8594, 0.4416, 0.5788), (0.7734, 0.8322, 0.5242), (-0.7734, 0.8322, 0.5242), (0.4609, 1.098, 0.696), (-0.4609, 1.098, 0.696), (0.7344, 0.3244, 0.2117), (-0.7344, 0.3244, 0.2117), (0.5938, 0.5588, 0.1335), (-0.5938, 0.5588, 0.1335), (0.6406, 0.8244, 0.2507), (-0.6406, 0.8244, 0.2507), (0.3359, 1.059, 0.3132), (-0.3359, 1.059, 0.3132), (0.2344, -0.01156, -0.09303), (-0.2344, -0.01156, -0.09303), (0.1797, 0.1369, -0.1555), (-0.1797, 0.1369, -0.1555), (0.2891, 0.01188, -0.4524), (-0.2891, 0.01188, -0.4524), (0.25, 0.004068, -0.2415), (-0.25, 0.004068, -0.2415), (0.3281, -0.003745, -0.6555), (-0.3281, -0.003745, -0.6555), (0.1406, 0.02751, -0.4993), (-0.1406, 0.02751, -0.4993), (0.125, 0.03532, -0.2805), (-0.125, 0.03532, -0.2805), (0.1641, -0.04281, -0.6868), (-0.1641, -0.04281, -0.6868), (0.2188, -0.03499, -0.02271), (-0.2188, -0.03499, -0.02271), (0.2109, -0.07406, 0.03197), (-0.2109, -0.07406, 0.03197), (0.2031, -0.1053, 0.08666), (-0.2031, -0.1053, 0.08666), (0.2109, 0.2306, -0.1321), (-0.2109, 0.2306, -0.1321), (0.2969, 0.6603, -0.05396), (-0.2969, 0.6603, -0.05396), (0.3438, 0.9338, 0.1101), (-0.3438, 0.9338, 0.1101), (0.4531, 0.7775, 1.126), (-0.4531, 0.7775, 1.126), (0.4531, 0.465, 1.188), (-0.4531, 0.465, 1.188), (0.4531, 0.1603, 1.11), (-0.4531, 0.1603, 1.11), (0.4609, -0.03499, 0.782), (-0.4609, -0.03499, 0.782), (0.7266, 0.05876, 0.6648), (-0.7266, 0.05876, 0.6648), (0.6328, 0.1134, 0.7117), (-0.6328, 0.1134, 0.7117), (0.6406, 0.34, 0.9617), (-0.6406, 0.34, 0.9617), (0.7969, 0.2697, 0.821), (-0.7969, 0.2697, 0.821), (0.7969, 0.5119, 0.8757), (-0.7969, 0.5119, 0.8757), (0.6406, 0.59, 1.009), (-0.6406, 0.59, 1.009), (0.6406, 0.84, 0.9382), (-0.6406, 0.84, 0.9382), (0.7969, 0.7541, 0.7976), (-0.7969, 0.7541, 0.7976), (0.6172, 0.9806, 0.5867), (-0.6172, 0.9806, 0.5867), (0.4844, 0.9416, 0.282), (-0.4844, 0.9416, 0.282), (0.8203, 0.5978, 0.5867), (-0.8203, 0.5978, 0.5867), (0.4062, 0.2463, 0.08666), (-0.4062, 0.2463, 0.08666), (0.4297, 0.6056, 0.06322), (-0.4297, 0.6056, 0.06322), (0.8906, 0.6291, 0.6648), (-0.8906, 0.6291, 0.6648), (0.7734, 0.5197, 0.1179), (-0.7734, 0.5197, 0.1179), (1.039, 0.7228, 0.157), (-1.039, 0.7228, 0.157), (1.281, 0.8244, 0.3132), (-1.281, 0.8244, 0.3132), (1.352, 0.8166, 0.5788), (-1.352, 0.8166, 0.5788), (1.234, 0.8166, 0.7663), (-1.234, 0.8166, 0.7663), (1.023, 0.7072, 0.7351), (-1.023, 0.7072, 0.7351), (1.016, 0.6838, 0.6726), (-1.016, 0.6838, 0.6726), (1.188, 0.7853, 0.696), (-1.188, 0.7853, 0.696), (1.266, 0.8009, 0.5476), (-1.266, 0.8009, 0.5476), (1.211, 0.8009, 0.3367), (-1.211, 0.8009, 0.3367), (1.031, 0.6994, 0.2195), (-1.031, 0.6994, 0.2195), (0.8281, 0.5275, 0.1882), (-0.8281, 0.5275, 0.1882), (0.9219, 0.6134, 0.6179), (-0.9219, 0.6134, 0.6179), (0.9453, 0.6838, 0.5632), (-0.9453, 0.6838, 0.5632), (0.8828, 0.6056, 0.2351), (-0.8828, 0.6056, 0.2351), (1.039, 0.7619, 0.2585), (-1.039, 0.7619, 0.2585), (1.188, 0.84, 0.3523), (-1.188, 0.84, 0.3523), (1.234, 0.84, 0.5085), (-1.234, 0.84, 0.5085), (1.172, 0.8322, 0.6179), (-1.172, 0.8322, 0.6179), (1.023, 0.7541, 0.6023), (-1.023, 0.7541, 0.6023), (0.8438, 0.6056, 0.5476), (-0.8438, 0.6056, 0.5476), (0.8359, 0.6681, 0.4304), (-0.8359, 0.6681, 0.4304), (0.7578, 0.6681, 0.3523), (-0.7578, 0.6681, 0.3523), (0.8203, 0.6681, 0.3445), (-0.8203, 0.6681, 0.3445), (0.8438, 0.6681, 0.2742), (-0.8438, 0.6681, 0.2742), (0.8125, 0.6681, 0.2429), (-0.8125, 0.6681, 0.2429), (0.7266, 0.465, 0.2585), (-0.7266, 0.465, 0.2585), (0.7188, 0.5666, 0.2351), (-0.7188, 0.5666, 0.2351), (0.7188, 0.5822, 0.2976), (-0.7188, 0.5822, 0.2976), (0.7969, 0.6056, 0.4617), (-0.7969, 0.6056, 0.4617), (0.8906, 0.6603, 0.5007), (-0.8906, 0.6603, 0.5007), (0.8906, 0.715, 0.4929), (-0.8906, 0.715, 0.4929), (0.8125, 0.715, 0.2429), (-0.8125, 0.715, 0.2429), (0.8516, 0.715, 0.2742), (-0.8516, 0.715, 0.2742), (0.8281, 0.715, 0.3367), (-0.8281, 0.715, 0.3367), (0.7656, 0.715, 0.3523), (-0.7656, 0.715, 0.3523), (0.8438, 0.715, 0.4304), (-0.8438, 0.715, 0.4304), (1.039, 0.8088, 0.5867), (-1.039, 0.8088, 0.5867), (1.188, 0.8791, 0.6023), (-1.188, 0.8791, 0.6023), (1.258, 0.8869, 0.5007), (-1.258, 0.8869, 0.5007), (1.211, 0.8791, 0.3445), (-1.211, 0.8791, 0.3445), (1.047, 0.8166, 0.2585), (-1.047, 0.8166, 0.2585), (0.8828, 0.6603, 0.2429), (-0.8828, 0.6603, 0.2429), (0.9531, 0.7384, 0.5476), (-0.9531, 0.7384, 0.5476), (0.8906, 0.7228, 0.3679), (-0.8906, 0.7228, 0.3679), (0.9375, 0.7306, 0.321), (-0.9375, 0.7306, 0.321), (1.0, 0.7619, 0.3835), (-1.0, 0.7619, 0.3835), (0.9609, 0.7463, 0.4304), (-0.9609, 0.7463, 0.4304), (1.016, 0.7697, 0.4929), (-1.016, 0.7697, 0.4929), (1.055, 0.7775, 0.446), (-1.055, 0.7775, 0.446), (1.109, 0.7853, 0.4695), (-1.109, 0.7853, 0.4695), (1.086, 0.7853, 0.532), (-1.086, 0.7853, 0.532), (1.023, 0.8791, 0.696), (-1.023, 0.8791, 0.696), (1.25, 0.9416, 0.7273), (-1.25, 0.9416, 0.7273), (1.367, 0.8947, 0.5554), (-1.367, 0.8947, 0.5554), (1.312, 0.9259, 0.3132), (-1.312, 0.9259, 0.3132), (1.039, 0.8869, 0.1726), (-1.039, 0.8869, 0.1726), (0.7891, 0.7228, 0.1335), (-0.7891, 0.7228, 0.1335), (0.8594, 0.7775, 0.6413), (-0.8594, 0.7775, 0.6413)], [], [(46, 0, 2, 44), (3, 1, 47, 45), (44, 2, 4, 42), (5, 3, 45, 43), (2, 8, 6, 4), (7, 9, 3, 5), (0, 10, 8, 2), (9, 11, 1, 3), (10, 12, 14, 8), (15, 13, 11, 9), (8, 14, 16, 6), (17, 15, 9, 7), (14, 20, 18, 16), (19, 21, 15, 17), (12, 22, 20, 14), (21, 23, 13, 15), (22, 24, 26, 20), (27, 25, 23, 21), (20, 26, 28, 18), (29, 27, 21, 19), (26, 32, 30, 28), (31, 33, 27, 29), (24, 34, 32, 26), (33, 35, 25, 27), (34, 36, 38, 32), (39, 37, 35, 33), (32, 38, 40, 30), (41, 39, 33, 31), (38, 44, 42, 40), (43, 45, 39, 41), (36, 46, 44, 38), (45, 47, 37, 39), (46, 36, 50, 48), (51, 37, 47, 49), (36, 34, 52, 50), (53, 35, 37, 51), (34, 24, 54, 52), (55, 25, 35, 53), (24, 22, 56, 54), (57, 23, 25, 55), (22, 12, 58, 56), (59, 13, 23, 57), (12, 10, 62, 58), (63, 11, 13, 59), (10, 0, 64, 62), (65, 1, 11, 63), (0, 46, 48, 64), (49, 47, 1, 65), (60, 64, 48), (49, 65, 61), (62, 64, 60), (61, 65, 63), (60, 58, 62), (63, 59, 61), (60, 56, 58), (59, 57, 61), (60, 54, 56), (57, 55, 61), (60, 52, 54), (55, 53, 61), (60, 50, 52), (53, 51, 61), (60, 48, 50), (51, 49, 61), (88, 173, 175, 90), (175, 174, 89, 90), (86, 171, 173, 88), (174, 172, 87, 89), (84, 169, 171, 86), (172, 170, 85, 87), (82, 167, 169, 84), (170, 168, 83, 85), (80, 165, 167, 82), (168, 166, 81, 83), (78, 91, 145, 163), (146, 92, 79, 164), (91, 93, 147, 145), (148, 94, 92, 146), (93, 95, 149, 147), (150, 96, 94, 148), (95, 97, 151, 149), (152, 98, 96, 150), (97, 99, 153, 151), (154, 100, 98, 152), (99, 101, 155, 153), (156, 102, 100, 154), (101, 103, 157, 155), (158, 104, 102, 156), (103, 105, 159, 157), (160, 106, 104, 158), (105, 107, 161, 159), (162, 108, 106, 160), (107, 66, 67, 161), (67, 66, 108, 162), (109, 127, 159, 161), (160, 128, 110, 162), (127, 178, 157, 159), (158, 179, 128, 160), (125, 155, 157, 178), (158, 156, 126, 179), (123, 153, 155, 125), (156, 154, 124, 126), (121, 151, 153, 123), (154, 152, 122, 124), (119, 149, 151, 121), (152, 150, 120, 122), (117, 147, 149, 119), (150, 148, 118, 120), (115, 145, 147, 117), (148, 146, 116, 118), (113, 163, 145, 115), (146, 164, 114, 116), (113, 180, 176, 163), (176, 181, 114, 164), (109, 161, 67, 111), (67, 162, 110, 112), (111, 67, 177, 182), (177, 67, 112, 183), (176, 180, 182, 177), (183, 181, 176, 177), (134, 136, 175, 173), (175, 136, 135, 174), (132, 134, 173, 171), (174, 135, 133, 172), (130, 132, 171, 169), (172, 133, 131, 170), (165, 186, 184, 167), (185, 187, 166, 168), (130, 169, 167, 184), (168, 170, 131, 185), (143, 189, 188, 186), (188, 189, 144, 187), (184, 186, 188, 68), (188, 187, 185, 68), (129, 130, 184, 68), (185, 131, 129, 68), (141, 192, 190, 143), (191, 193, 142, 144), (139, 194, 192, 141), (193, 195, 140, 142), (138, 196, 194, 139), (195, 197, 138, 140), (137, 70, 196, 138), (197, 70, 137, 138), (189, 143, 190, 69), (191, 144, 189, 69), (69, 190, 205, 207), (206, 191, 69, 207), (70, 198, 199, 196), (200, 198, 70, 197), (196, 199, 201, 194), (202, 200, 197, 195), (194, 201, 203, 192), (204, 202, 195, 193), (192, 203, 205, 190), (206, 204, 193, 191), (198, 203, 201, 199), (202, 204, 198, 200), (198, 207, 205, 203), (206, 207, 198, 204), (138, 139, 163, 176), (164, 140, 138, 176), (139, 141, 210, 163), (211, 142, 140, 164), (141, 143, 212, 210), (213, 144, 142, 211), (143, 186, 165, 212), (166, 187, 144, 213), (80, 208, 212, 165), (213, 209, 81, 166), (208, 214, 210, 212), (211, 215, 209, 213), (78, 163, 210, 214), (211, 164, 79, 215), (130, 129, 71, 221), (71, 129, 131, 222), (132, 130, 221, 219), (222, 131, 133, 220), (134, 132, 219, 217), (220, 133, 135, 218), (136, 134, 217, 216), (218, 135, 136, 216), (216, 217, 228, 230), (229, 218, 216, 230), (217, 219, 226, 228), (227, 220, 218, 229), (219, 221, 224, 226), (225, 222, 220, 227), (221, 71, 223, 224), (223, 71, 222, 225), (223, 230, 228, 224), (229, 230, 223, 225), (224, 228, 226), (227, 229, 225), (182, 180, 233, 231), (234, 181, 183, 232), (111, 182, 231, 253), (232, 183, 112, 254), (109, 111, 253, 255), (254, 112, 110, 256), (180, 113, 251, 233), (252, 114, 181, 234), (113, 115, 249, 251), (250, 116, 114, 252), (115, 117, 247, 249), (248, 118, 116, 250), (117, 119, 245, 247), (246, 120, 118, 248), (119, 121, 243, 245), (244, 122, 120, 246), (121, 123, 241, 243), (242, 124, 122, 244), (123, 125, 239, 241), (240, 126, 124, 242), (125, 178, 235, 239), (236, 179, 126, 240), (178, 127, 237, 235), (238, 128, 179, 236), (127, 109, 255, 237), (256, 110, 128, 238), (237, 255, 257, 275), (258, 256, 238, 276), (235, 237, 275, 277), (276, 238, 236, 278), (239, 235, 277, 273), (278, 236, 240, 274), (241, 239, 273, 271), (274, 240, 242, 272), (243, 241, 271, 269), (272, 242, 244, 270), (245, 243, 269, 267), (270, 244, 246, 268), (247, 245, 267, 265), (268, 246, 248, 266), (249, 247, 265, 263), (266, 248, 250, 264), (251, 249, 263, 261), (264, 250, 252, 262), (233, 251, 261, 279), (262, 252, 234, 280), (255, 253, 259, 257), (260, 254, 256, 258), (253, 231, 281, 259), (282, 232, 254, 260), (231, 233, 279, 281), (280, 234, 232, 282), (66, 107, 283, 72), (284, 108, 66, 72), (107, 105, 285, 283), (286, 106, 108, 284), (105, 103, 287, 285), (288, 104, 106, 286), (103, 101, 289, 287), (290, 102, 104, 288), (101, 99, 291, 289), (292, 100, 102, 290), (99, 97, 293, 291), (294, 98, 100, 292), (97, 95, 295, 293), (296, 96, 98, 294), (95, 93, 297, 295), (298, 94, 96, 296), (93, 91, 299, 297), (300, 92, 94, 298), (307, 308, 327, 337), (328, 308, 307, 338), (306, 307, 337, 335), (338, 307, 306, 336), (305, 306, 335, 339), (336, 306, 305, 340), (88, 90, 305, 339), (305, 90, 89, 340), (86, 88, 339, 333), (340, 89, 87, 334), (84, 86, 333, 329), (334, 87, 85, 330), (82, 84, 329, 331), (330, 85, 83, 332), (329, 335, 337, 331), (338, 336, 330, 332), (329, 333, 339, 335), (340, 334, 330, 336), (325, 331, 337, 327), (338, 332, 326, 328), (80, 82, 331, 325), (332, 83, 81, 326), (208, 341, 343, 214), (344, 342, 209, 215), (80, 325, 341, 208), (342, 326, 81, 209), (78, 214, 343, 345), (344, 215, 79, 346), (78, 345, 299, 91), (300, 346, 79, 92), (76, 323, 351, 303), (352, 324, 76, 303), (303, 351, 349, 77), (350, 352, 303, 77), (77, 349, 347, 304), (348, 350, 77, 304), (304, 347, 327, 308), (328, 348, 304, 308), (325, 327, 347, 341), (348, 328, 326, 342), (295, 297, 317, 309), (318, 298, 296, 310), (75, 315, 323, 76), (324, 316, 75, 76), (301, 357, 355, 302), (356, 358, 301, 302), (302, 355, 353, 74), (354, 356, 302, 74), (74, 353, 315, 75), (316, 354, 74, 75), (291, 293, 361, 363), (362, 294, 292, 364), (363, 361, 367, 365), (368, 362, 364, 366), (365, 367, 369, 371), (370, 368, 366, 372), (371, 369, 375, 373), (376, 370, 372, 374), (313, 377, 373, 375), (374, 378, 314, 376), (315, 353, 373, 377), (374, 354, 316, 378), (353, 355, 371, 373), (372, 356, 354, 374), (355, 357, 365, 371), (366, 358, 356, 372), (357, 359, 363, 365), (364, 360, 358, 366), (289, 291, 363, 359), (364, 292, 290, 360), (73, 359, 357, 301), (358, 360, 73, 301), (283, 285, 287, 289), (288, 286, 284, 290), (283, 289, 359, 73), (360, 290, 284, 73), (72, 283, 73), (73, 284, 72), (293, 295, 309, 361), (310, 296, 294, 362), (309, 311, 367, 361), (368, 312, 310, 362), (311, 381, 369, 367), (370, 382, 312, 368), (313, 375, 369, 381), (370, 376, 314, 382), (347, 349, 385, 383), (386, 350, 348, 384), (317, 383, 385, 319), (386, 384, 318, 320), (297, 299, 383, 317), (384, 300, 298, 318), (299, 343, 341, 383), (342, 344, 300, 384), (341, 347, 383), (384, 348, 342), (299, 345, 343), (344, 346, 300), (313, 321, 379, 377), (380, 322, 314, 378), (315, 377, 379, 323), (380, 378, 316, 324), (319, 385, 379, 321), (380, 386, 320, 322), (349, 351, 379, 385), (380, 352, 350, 386), (323, 379, 351), (352, 380, 324), (399, 387, 413, 401), (414, 388, 400, 402), (399, 401, 403, 397), (404, 402, 400, 398), (397, 403, 405, 395), (406, 404, 398, 396), (395, 405, 407, 393), (408, 406, 396, 394), (393, 407, 409, 391), (410, 408, 394, 392), (391, 409, 411, 389), (412, 410, 392, 390), (409, 419, 417, 411), (418, 420, 410, 412), (407, 421, 419, 409), (420, 422, 408, 410), (405, 423, 421, 407), (422, 424, 406, 408), (403, 425, 423, 405), (424, 426, 404, 406), (401, 427, 425, 403), (426, 428, 402, 404), (401, 413, 415, 427), (416, 414, 402, 428), (317, 319, 443, 441), (444, 320, 318, 442), (319, 389, 411, 443), (412, 390, 320, 444), (309, 317, 441, 311), (442, 318, 310, 312), (381, 429, 413, 387), (414, 430, 382, 388), (411, 417, 439, 443), (440, 418, 412, 444), (437, 445, 443, 439), (444, 446, 438, 440), (433, 445, 437, 435), (438, 446, 434, 436), (431, 447, 445, 433), (446, 448, 432, 434), (429, 447, 431, 449), (432, 448, 430, 450), (413, 429, 449, 415), (450, 430, 414, 416), (311, 447, 429, 381), (430, 448, 312, 382), (311, 441, 445, 447), (446, 442, 312, 448), (441, 443, 445), (446, 444, 442), (415, 449, 451, 475), (452, 450, 416, 476), (449, 431, 461, 451), (462, 432, 450, 452), (431, 433, 459, 461), (460, 434, 432, 462), (433, 435, 457, 459), (458, 436, 434, 460), (435, 437, 455, 457), (456, 438, 436, 458), (437, 439, 453, 455), (454, 440, 438, 456), (439, 417, 473, 453), (474, 418, 440, 454), (427, 415, 475, 463), (476, 416, 428, 464), (425, 427, 463, 465), (464, 428, 426, 466), (423, 425, 465, 467), (466, 426, 424, 468), (421, 423, 467, 469), (468, 424, 422, 470), (419, 421, 469, 471), (470, 422, 420, 472), (417, 419, 471, 473), (472, 420, 418, 474), (457, 455, 479, 477), (480, 456, 458, 478), (477, 479, 481, 483), (482, 480, 478, 484), (483, 481, 487, 485), (488, 482, 484, 486), (485, 487, 489, 491), (490, 488, 486, 492), (463, 475, 485, 491), (486, 476, 464, 492), (451, 483, 485, 475), (486, 484, 452, 476), (451, 461, 477, 483), (478, 462, 452, 484), (457, 477, 461, 459), (462, 478, 458, 460), (453, 473, 479, 455), (480, 474, 454, 456), (471, 481, 479, 473), (480, 482, 472, 474), (469, 487, 481, 471), (482, 488, 470, 472), (467, 489, 487, 469), (488, 490, 468, 470), (465, 491, 489, 467), (490, 492, 466, 468), (463, 491, 465), (466, 492, 464), (391, 389, 503, 501), (504, 390, 392, 502), (393, 391, 501, 499), (502, 392, 394, 500), (395, 393, 499, 497), (500, 394, 396, 498), (397, 395, 497, 495), (498, 396, 398, 496), (399, 397, 495, 493), (496, 398, 400, 494), (387, 399, 493, 505), (494, 400, 388, 506), (493, 501, 503, 505), (504, 502, 494, 506), (493, 495, 499, 501), (500, 496, 494, 502), (495, 497, 499), (500, 498, 496), (313, 381, 387, 505), (388, 382, 314, 506), (313, 505, 503, 321), (504, 506, 314, 322), (319, 321, 503, 389), (504, 322, 320, 390)])
me_suzanne.polygons.foreach_set('use_smooth', [True] * 500)
me_suzanne.materials.append(mat_material_002)
me_suzanne.use_remesh_preserve_volume = False
me_suzanne.use_remesh_preserve_attributes = False
me_suzanne.use_mirror_vertex_groups = False
me_suzanne.update()
me_plane = bpy.data.meshes.new('Plane')
me_plane.from_pydata([(5.83, 3.276, 0.1801), (5.83, -3.276, 0.1801), (-5.83, -3.276, 0.1801), (-5.83, 3.276, 0.1801)], [], [(0, 1, 2, 3)])
_uv = me_plane.uv_layers.new(name='Monitor_UV')
_uv.uv.foreach_set('vector', [0.0, 1.0, 0.0, 2.98e-08, 1.0, 0.0, 1.0, 1.0])
me_plane.materials.append(mat_screen)
me_plane.use_remesh_preserve_volume = False
me_plane.use_remesh_preserve_attributes = False
me_plane.use_mirror_vertex_groups = False
me_plane.update()
me_plane_001 = bpy.data.meshes.new('Plane.001')
me_plane_001.from_pydata([(25.73, 25.73, 0.0), (25.73, -25.73, 0.0), (-25.73, -25.73, 0.0), (-25.73, 25.73, 0.0), (8.576, -25.73, 0.0), (-8.576, -25.73, 0.0), (25.73, 8.576, 0.0), (25.73, -8.576, 0.0), (8.576, 25.73, 0.0), (-8.576, 25.73, 0.0), (-25.73, -8.576, 0.0), (-25.73, 8.576, 0.0), (8.576, 8.576, 0.0), (-8.576, 8.576, 0.0), (8.576, -8.576, 0.0), (-8.576, -8.576, 0.0), (8.576, -25.73, -1.144), (25.73, -25.73, -1.144), (-8.576, -25.73, -1.144), (-25.73, -25.73, -1.144), (25.73, 8.576, -1.144), (25.73, 25.73, -1.144), (25.73, -8.576, -1.144), (8.576, 25.73, -1.144), (-8.576, 25.73, -1.144), (-25.73, 25.73, -1.144), (-25.73, -8.576, -1.144), (-25.73, 8.576, -1.144)], [], [(9, 3, 11, 13), (8, 9, 13, 12), (0, 8, 12, 6), (13, 11, 10, 15), (12, 13, 15, 14), (6, 12, 14, 7), (15, 10, 2, 5), (14, 15, 5, 4), (7, 14, 4, 1), (1, 4, 16, 17), (4, 5, 18, 16), (5, 2, 19, 18), (0, 6, 20, 21), (6, 7, 22, 20), (7, 1, 17, 22), (8, 0, 21, 23), (9, 8, 23, 24), (3, 9, 24, 25), (2, 10, 26, 19), (10, 11, 27, 26), (11, 3, 25, 27)])
_uv = me_plane_001.uv_layers.new(name='Floor_UV')
_uv.uv.foreach_set('vector', [0.0, 0.0, 1.0, 0.0, 1.0, 1.0, 0.0, 1.0, 0.0, 0.0, 1.0, 0.0, 1.0, 1.0, 0.0, 1.0, 0.0, 0.0, 1.0, 0.0, 1.0, 1.0, 0.0, 1.0, 0.0, 0.0, 1.0, 0.0, 1.0, 1.0, 0.0, 1.0, 0.0, 0.0, 1.0, 0.0, 1.0, 1.0, 0.0, 1.0, 0.0, 0.0, 1.0, 0.0, 1.0, 1.0, 0.0, 1.0, 0.0, 0.0, 1.0, 0.0, 1.0, 1.0, 0.0, 1.0, 0.0, 0.0, 1.0, 0.0, 1.0, 1.0, 0.0, 1.0, 0.0, 0.0, 1.0, 0.0, 1.0, 1.0, 0.0, 1.0, 0.0, 0.0, 1.0, 0.0, 1.0, 1.0, 0.0, 1.0, 0.0, 0.0, 1.0, 0.0, 1.0, 1.0, 0.0, 1.0, 0.0, 0.0, 1.0, 0.0, 1.0, 1.0, 0.0, 1.0, 0.0, 0.0, 1.0, 0.0, 1.0, 1.0, 0.0, 1.0, 0.0, 0.0, 1.0, 0.0, 1.0, 1.0, 0.0, 1.0, 0.0, 0.0, 1.0, 0.0, 1.0, 1.0, 0.0, 1.0, 0.0, 0.0, 1.0, 0.0, 1.0, 1.0, 0.0, 1.0, 0.0, 0.0, 1.0, 0.0, 1.0, 1.0, 0.0, 1.0, 0.0, 0.0, 1.0, 0.0, 1.0, 1.0, 0.0, 1.0, 0.0, 0.0, 1.0, 0.0, 1.0, 1.0, 0.0, 1.0, 0.0, 0.0, 1.0, 0.0, 1.0, 1.0, 0.0, 1.0, 0.0, 0.0, 1.0, 0.0, 1.0, 1.0, 0.0, 1.0])
me_plane_001.materials.append(mat_floor)
me_plane_001.use_remesh_preserve_volume = False
me_plane_001.use_remesh_preserve_attributes = False
me_plane_001.use_mirror_vertex_groups = False
me_plane_001.update()

# ---- objects
ob_suzanne_001 = bpy.data.objects.new('Suzanne.001', me_suzanne_001)
ob_suzanne = bpy.data.objects.new('Suzanne', me_suzanne)
ob_monitor = bpy.data.objects.new('Monitor', me_plane)
ob_floor = bpy.data.objects.new('Floor', me_plane_001)
ob_camera = bpy.data.objects.new('Camera', cam_camera)
ob_hemi = bpy.data.objects.new('Hemi', light_spot_001)

# ---- transforms, parenting, visibility, modifiers, constraints
ob_suzanne_001.location = (-6.292, 15.5, 2.519)
ob_suzanne_001.lock_rotations_4d = False
ob_suzanne_001.empty_display_type = 'ARROWS'
ob_suzanne_001.lineart.crease_threshold = 0.0
ob_suzanne.location = (8.183, 17.7, 1.98)
ob_suzanne.lock_rotations_4d = False
ob_suzanne.empty_display_type = 'ARROWS'
ob_suzanne.lineart.crease_threshold = 0.0
ob_monitor.location = (1.988, 23.8, 3.549)
ob_monitor.rotation_euler = (1.571, 2.22e-16, 3.142)
ob_monitor.lock_rotations_4d = False
ob_monitor.empty_display_type = 'ARROWS'
ob_monitor.show_name = True
ob_monitor.lineart.crease_threshold = 0.0
ob_floor.location = (0.0, 0.0, 0.0)
ob_floor.lock_rotations_4d = False
ob_floor.empty_display_type = 'ARROWS'
ob_floor.lineart.crease_threshold = 0.0
ob_camera.location = (-3.087, -6.672, 5.041)
ob_camera.rotation_euler = (1.557, -1.885e-08, -0.196)
ob_camera.scale = (1.0, 1.0, 1.0)
ob_camera.lock_rotations_4d = False
ob_camera.empty_display_type = 'ARROWS'
ob_camera.color = (0.0, 0.0, 0.0, 0.0)
ob_camera.display_type = 'WIRE'
ob_camera.show_name = True
ob_camera.lineart.crease_threshold = 0.0
ob_hemi.location = (7.863, -6.867, 5.904)
ob_hemi.rotation_euler = (0.6503, 0.05522, 0.7253)
ob_hemi.lock_rotations_4d = False
ob_hemi.empty_display_type = 'ARROWS'
ob_hemi.color = (0.0, 0.0, 0.0, 0.0)
ob_hemi.lineart.crease_threshold = 0.0

# ---- collection membership
col_collection_1.objects.link(ob_suzanne_001)
col_collection_1.objects.link(ob_suzanne)
col_collection_1.objects.link(ob_monitor)
col_collection_1.objects.link(ob_floor)
col_collection_1.objects.link(ob_camera)
col_collection_1.objects.link(ob_hemi)

# ---- scene / render settings (as saved in the file)
scene.camera = ob_camera
scene.frame_start = 1; scene.frame_end = 250; scene.frame_set(1)
scene.render.engine = 'BLENDER_EEVEE_NEXT'
scene.render.image_settings.file_format = 'JPEG'
scene.render.image_settings.color_mode = 'RGB'
scene.render.image_settings.compression = 90
scene.render.resolution_x = 1228
scene.render.resolution_y = 693
scene.render.pixel_aspect_x = 100.0
scene.render.pixel_aspect_y = 100.0
scene.render.fps = 25
scene.render.dither_intensity = 0.0
scene.render.use_compositing = False
scene.render.use_sequencer = False
scene.render.bake_margin = 2
scene.render.bake_bias = 0.0
scene.render.use_stamp_time = False
scene.render.use_stamp_date = False
scene.render.use_stamp_frame = False
scene.render.use_stamp_camera = False
scene.render.use_stamp_scene = False
scene.render.use_stamp_filename = False
scene.render.use_stamp_render_time = False
scene.render.stamp_font_size = 0
scene.cycles.use_denoising = False
scene.cycles.samples = 10
scene.cycles.sampling_pattern = 'TABULATED_SOBOL'
scene.cycles.use_adaptive_sampling = False
scene.cycles.use_light_tree = False
scene.cycles.blur_glossy = 0.0
scene.cycles.volume_bounces = 1
scene.cycles.pixel_filter_type = 'GAUSSIAN'
scene.cycles.sample_clamp_indirect = 0.0
scene.view_settings.view_transform = 'Standard'
bpy.context.view_layer.update()
